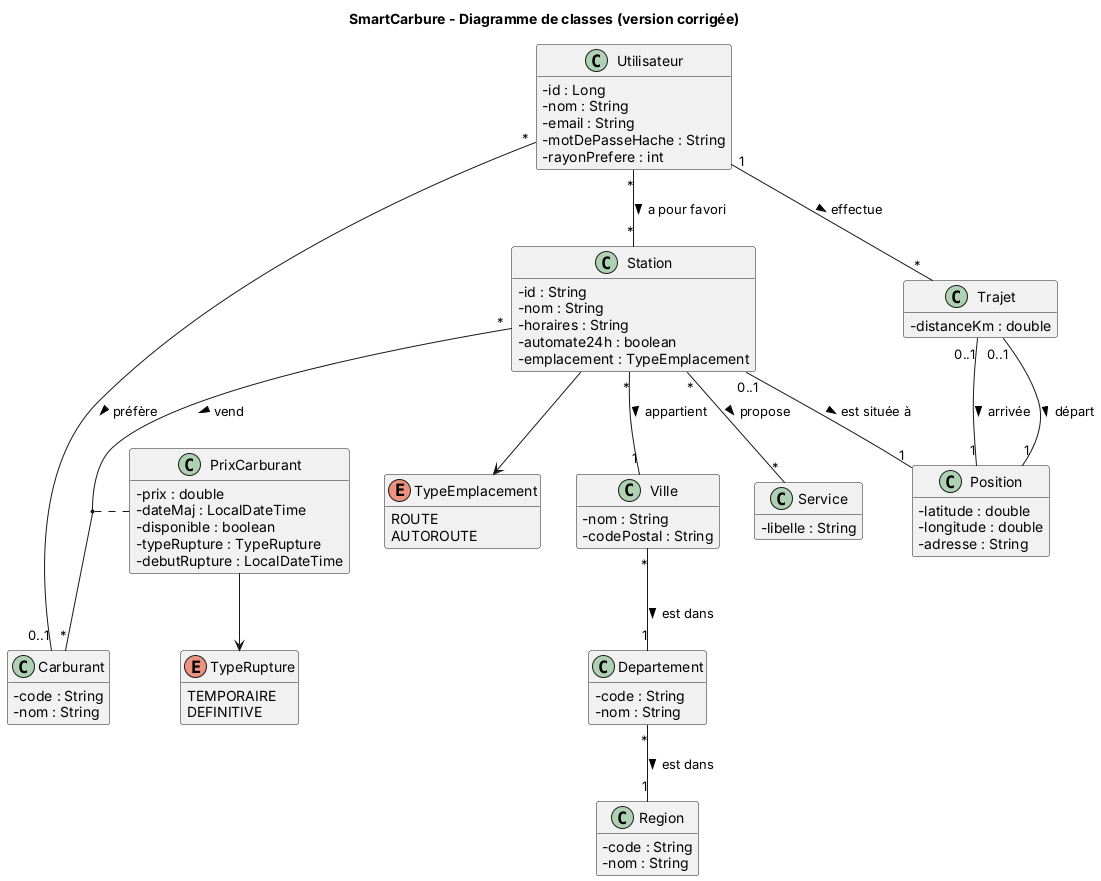

The diagram above was rendered by PlantUML. Its source (embedded in the PNG):
@startuml classes
title SmartCarbure - Diagramme de classes (version corrigée)
skinparam classAttributeIconSize 0
hide empty members

enum TypeEmplacement {
  ROUTE
  AUTOROUTE
}

enum TypeRupture {
  TEMPORAIRE
  DEFINITIVE
}

class Station {
  - id : String
  - nom : String
  - horaires : String
  - automate24h : boolean
  - emplacement : TypeEmplacement
}

class Position {
  - latitude : double
  - longitude : double
  - adresse : String
}

class Ville {
  - nom : String
  - codePostal : String
}

class Departement {
  - code : String
  - nom : String
}

class Region {
  - code : String
  - nom : String
}

class Service {
  - libelle : String
}

class Carburant {
  - code : String
  - nom : String
}

class PrixCarburant {
  - prix : double
  - dateMaj : LocalDateTime
  - disponible : boolean
  - typeRupture : TypeRupture
  - debutRupture : LocalDateTime
}

class Utilisateur {
  - id : Long
  - nom : String
  - email : String
  - motDePasseHache : String
  - rayonPrefere : int
}

class Trajet {
  - distanceKm : double
}

Station "*" -- "1" Ville : appartient >
Ville "*" -- "1" Departement : est dans >
Departement "*" -- "1" Region : est dans >

Station "*" -- "*" Service : propose >
Station "*" -- "*" Carburant : vend >
(Station, Carburant) .. PrixCarburant

Station "0..1" -- "1" Position : est située à >

Trajet "0..1" -- "1" Position : départ >
Trajet "0..1" -- "1" Position : arrivée >

Utilisateur "*" -- "*" Station : a pour favori >
Utilisateur "*" -- "0..1" Carburant : préfère >
Utilisateur "1" -- "*" Trajet : effectue >

Station --> TypeEmplacement
PrixCarburant --> TypeRupture
@enduml